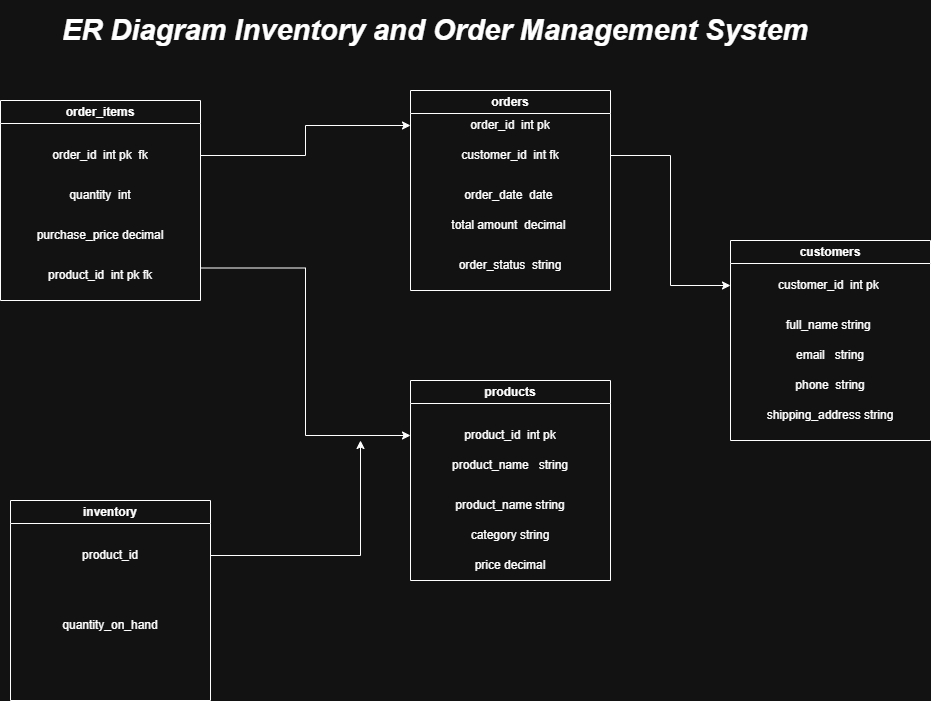

The diagram above was exported from draw.io. Its source (the exported page's mxGraphModel, read from the mxfile embedded in the PNG):
<mxGraphModel dx="1042" dy="608" grid="1" gridSize="10" guides="1" tooltips="1" connect="1" arrows="1" fold="1" page="1" pageScale="1" pageWidth="850" pageHeight="1100" math="0" shadow="0">
  <root>
    <mxCell id="0" />
    <mxCell id="1" parent="0" />
    <mxCell id="Wk9Ec-SqBSIlYMNs6H-U-2" parent="1" style="swimlane;whiteSpace=wrap;html=1;" value="order_items" vertex="1">
      <mxGeometry height="200" width="200" x="70" y="120" as="geometry" />
    </mxCell>
    <mxCell id="Wk9Ec-SqBSIlYMNs6H-U-4" parent="1" style="swimlane;whiteSpace=wrap;html=1;" value="orders" vertex="1">
      <mxGeometry height="200" width="200" x="480" y="110" as="geometry" />
    </mxCell>
    <mxCell id="Wk9Ec-SqBSIlYMNs6H-U-5" parent="1" style="swimlane;whiteSpace=wrap;html=1;startSize=23;" value="products" vertex="1">
      <mxGeometry height="200" width="200" x="480" y="400" as="geometry" />
    </mxCell>
    <mxCell id="Wk9Ec-SqBSIlYMNs6H-U-6" parent="1" style="swimlane;whiteSpace=wrap;html=1;" value="inventory" vertex="1">
      <mxGeometry height="200" width="200" x="80" y="520" as="geometry" />
    </mxCell>
    <mxCell id="Wk9Ec-SqBSIlYMNs6H-U-7" parent="1" style="swimlane;whiteSpace=wrap;html=1;" value="customers" vertex="1">
      <mxGeometry height="200" width="200" x="800" y="260" as="geometry" />
    </mxCell>
    <mxCell id="Wk9Ec-SqBSIlYMNs6H-U-27" parent="Wk9Ec-SqBSIlYMNs6H-U-7" style="text;html=1;whiteSpace=wrap;strokeColor=none;fillColor=none;align=center;verticalAlign=middle;rounded=0;" value="phone&amp;nbsp; string" vertex="1">
      <mxGeometry height="30" width="200" y="130" as="geometry" />
    </mxCell>
    <mxCell id="Wk9Ec-SqBSIlYMNs6H-U-30" edge="1" parent="1" source="Wk9Ec-SqBSIlYMNs6H-U-8" style="edgeStyle=orthogonalEdgeStyle;rounded=0;orthogonalLoop=1;jettySize=auto;html=1;exitX=1;exitY=0.5;exitDx=0;exitDy=0;entryX=0;entryY=0.5;entryDx=0;entryDy=0;" target="Wk9Ec-SqBSIlYMNs6H-U-19">
      <mxGeometry relative="1" as="geometry" />
    </mxCell>
    <mxCell id="Wk9Ec-SqBSIlYMNs6H-U-8" parent="1" style="text;html=1;whiteSpace=wrap;strokeColor=none;fillColor=none;align=center;verticalAlign=middle;rounded=0;" value="order_id&amp;nbsp; int pk&amp;nbsp; fk" vertex="1">
      <mxGeometry height="30" width="200" x="70" y="160" as="geometry" />
    </mxCell>
    <mxCell id="Wk9Ec-SqBSIlYMNs6H-U-9" parent="1" style="text;html=1;whiteSpace=wrap;strokeColor=none;fillColor=none;align=center;verticalAlign=middle;rounded=0;" value="quantity&amp;nbsp; int" vertex="1">
      <mxGeometry height="30" width="200" x="70" y="200" as="geometry" />
    </mxCell>
    <mxCell id="Wk9Ec-SqBSIlYMNs6H-U-10" parent="1" style="text;html=1;whiteSpace=wrap;strokeColor=none;fillColor=none;align=center;verticalAlign=middle;rounded=0;" value="purchase_price decimal" vertex="1">
      <mxGeometry height="30" width="200" x="70" y="240" as="geometry" />
    </mxCell>
    <mxCell id="Wk9Ec-SqBSIlYMNs6H-U-32" edge="1" parent="1" source="Wk9Ec-SqBSIlYMNs6H-U-11" style="edgeStyle=orthogonalEdgeStyle;rounded=0;orthogonalLoop=1;jettySize=auto;html=1;exitX=1;exitY=0.25;exitDx=0;exitDy=0;entryX=0;entryY=0.5;entryDx=0;entryDy=0;" target="Wk9Ec-SqBSIlYMNs6H-U-14">
      <mxGeometry relative="1" as="geometry" />
    </mxCell>
    <mxCell id="Wk9Ec-SqBSIlYMNs6H-U-11" parent="1" style="text;html=1;whiteSpace=wrap;strokeColor=none;fillColor=none;align=center;verticalAlign=middle;rounded=0;" value="product_id&amp;nbsp; int pk fk" vertex="1">
      <mxGeometry height="30" width="200" x="70" y="280" as="geometry" />
    </mxCell>
    <mxCell id="Wk9Ec-SqBSIlYMNs6H-U-33" edge="1" parent="1" source="Wk9Ec-SqBSIlYMNs6H-U-12" style="edgeStyle=orthogonalEdgeStyle;rounded=0;orthogonalLoop=1;jettySize=auto;html=1;exitX=1;exitY=0.5;exitDx=0;exitDy=0;">
      <mxGeometry relative="1" as="geometry">
        <mxPoint x="430" y="460" as="targetPoint" />
      </mxGeometry>
    </mxCell>
    <mxCell id="Wk9Ec-SqBSIlYMNs6H-U-12" parent="1" style="text;html=1;whiteSpace=wrap;strokeColor=none;fillColor=none;align=center;verticalAlign=middle;rounded=0;" value="product_id" vertex="1">
      <mxGeometry height="30" width="200" x="80" y="560" as="geometry" />
    </mxCell>
    <mxCell id="Wk9Ec-SqBSIlYMNs6H-U-13" parent="1" style="text;html=1;whiteSpace=wrap;strokeColor=none;fillColor=none;align=center;verticalAlign=middle;rounded=0;" value="quantity_on_hand" vertex="1">
      <mxGeometry height="30" width="200" x="80" y="630" as="geometry" />
    </mxCell>
    <mxCell id="Wk9Ec-SqBSIlYMNs6H-U-14" parent="1" style="text;html=1;whiteSpace=wrap;strokeColor=none;fillColor=none;align=center;verticalAlign=middle;rounded=0;" value="product_id&amp;nbsp; int pk" vertex="1">
      <mxGeometry height="30" width="200" x="480" y="440" as="geometry" />
    </mxCell>
    <mxCell id="Wk9Ec-SqBSIlYMNs6H-U-15" parent="1" style="text;html=1;whiteSpace=wrap;strokeColor=none;fillColor=none;align=center;verticalAlign=middle;rounded=0;" value="product_name&amp;nbsp; &amp;nbsp;string" vertex="1">
      <mxGeometry height="30" width="200" x="480" y="470" as="geometry" />
    </mxCell>
    <mxCell id="Wk9Ec-SqBSIlYMNs6H-U-16" parent="1" style="text;html=1;whiteSpace=wrap;strokeColor=none;fillColor=none;align=center;verticalAlign=middle;rounded=0;" value="product_name string" vertex="1">
      <mxGeometry height="30" width="200" x="480" y="510" as="geometry" />
    </mxCell>
    <mxCell id="Wk9Ec-SqBSIlYMNs6H-U-17" parent="1" style="text;html=1;whiteSpace=wrap;strokeColor=none;fillColor=none;align=center;verticalAlign=middle;rounded=0;" value="category string" vertex="1">
      <mxGeometry height="30" width="200" x="480" y="540" as="geometry" />
    </mxCell>
    <mxCell id="Wk9Ec-SqBSIlYMNs6H-U-18" parent="1" style="text;html=1;whiteSpace=wrap;strokeColor=none;fillColor=none;align=center;verticalAlign=middle;rounded=0;" value="price decimal" vertex="1">
      <mxGeometry height="30" width="200" x="480" y="570" as="geometry" />
    </mxCell>
    <mxCell id="Wk9Ec-SqBSIlYMNs6H-U-19" parent="1" style="text;html=1;whiteSpace=wrap;strokeColor=none;fillColor=none;align=center;verticalAlign=middle;rounded=0;" value="order_id&amp;nbsp; int pk" vertex="1">
      <mxGeometry height="30" width="200" x="480" y="130" as="geometry" />
    </mxCell>
    <mxCell id="Wk9Ec-SqBSIlYMNs6H-U-34" edge="1" parent="1" source="Wk9Ec-SqBSIlYMNs6H-U-20" style="edgeStyle=orthogonalEdgeStyle;rounded=0;orthogonalLoop=1;jettySize=auto;html=1;exitX=1;exitY=0.5;exitDx=0;exitDy=0;entryX=0;entryY=0.5;entryDx=0;entryDy=0;" target="Wk9Ec-SqBSIlYMNs6H-U-24">
      <mxGeometry relative="1" as="geometry" />
    </mxCell>
    <mxCell id="Wk9Ec-SqBSIlYMNs6H-U-20" parent="1" style="text;html=1;whiteSpace=wrap;strokeColor=none;fillColor=none;align=center;verticalAlign=middle;rounded=0;" value="customer_id&amp;nbsp; int fk" vertex="1">
      <mxGeometry height="30" width="200" x="480" y="160" as="geometry" />
    </mxCell>
    <mxCell id="Wk9Ec-SqBSIlYMNs6H-U-21" parent="1" style="text;html=1;whiteSpace=wrap;strokeColor=none;fillColor=none;align=center;verticalAlign=middle;rounded=0;" value="order_date&amp;nbsp; date&amp;nbsp;" vertex="1">
      <mxGeometry height="30" width="200" x="480" y="200" as="geometry" />
    </mxCell>
    <mxCell id="Wk9Ec-SqBSIlYMNs6H-U-22" parent="1" style="text;html=1;whiteSpace=wrap;strokeColor=none;fillColor=none;align=center;verticalAlign=middle;rounded=0;" value="total amount&amp;nbsp; decimal&amp;nbsp;" vertex="1">
      <mxGeometry height="30" width="200" x="480" y="230" as="geometry" />
    </mxCell>
    <mxCell id="Wk9Ec-SqBSIlYMNs6H-U-23" parent="1" style="text;html=1;whiteSpace=wrap;strokeColor=none;fillColor=none;align=center;verticalAlign=middle;rounded=0;" value="order_status&amp;nbsp; string" vertex="1">
      <mxGeometry height="30" width="200" x="480" y="270" as="geometry" />
    </mxCell>
    <mxCell id="Wk9Ec-SqBSIlYMNs6H-U-24" parent="1" style="text;html=1;whiteSpace=wrap;strokeColor=none;fillColor=none;align=center;verticalAlign=middle;rounded=0;" value="customer_id&amp;nbsp; int pk&amp;nbsp;" vertex="1">
      <mxGeometry height="30" width="200" x="800" y="290" as="geometry" />
    </mxCell>
    <mxCell id="Wk9Ec-SqBSIlYMNs6H-U-25" parent="1" style="text;html=1;whiteSpace=wrap;strokeColor=none;fillColor=none;align=center;verticalAlign=middle;rounded=0;" value="full_name string&amp;nbsp;" vertex="1">
      <mxGeometry height="30" width="200" x="800" y="330" as="geometry" />
    </mxCell>
    <mxCell id="Wk9Ec-SqBSIlYMNs6H-U-26" parent="1" style="text;html=1;whiteSpace=wrap;strokeColor=none;fillColor=none;align=center;verticalAlign=middle;rounded=0;" value="email&amp;nbsp; &amp;nbsp;string" vertex="1">
      <mxGeometry height="30" width="200" x="800" y="360" as="geometry" />
    </mxCell>
    <mxCell id="Wk9Ec-SqBSIlYMNs6H-U-28" parent="1" style="text;html=1;whiteSpace=wrap;strokeColor=none;fillColor=none;align=center;verticalAlign=middle;rounded=0;" value="shipping_address string" vertex="1">
      <mxGeometry height="30" width="200" x="800" y="420" as="geometry" />
    </mxCell>
    <mxCell id="Wk9Ec-SqBSIlYMNs6H-U-35" parent="1" style="text;html=1;whiteSpace=wrap;strokeColor=none;fillColor=none;align=center;verticalAlign=middle;rounded=0;" value="&lt;b&gt;&lt;font style=&quot;font-size: 29px;&quot;&gt;&lt;i&gt;ER Diagram Inventory and Order Management System&lt;/i&gt;&lt;/font&gt;&lt;/b&gt;" vertex="1">
      <mxGeometry height="60" width="770" x="120" y="20" as="geometry" />
    </mxCell>
  </root>
</mxGraphModel>